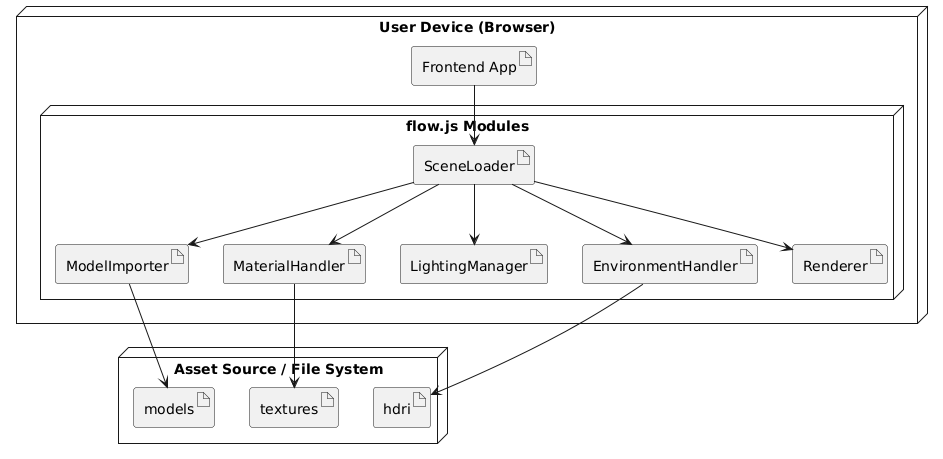

The diagram above was rendered by PlantUML. Its source (embedded in the PNG):
@startuml
skinparam componentStyle uml2

node "User Device (Browser)" {
  artifact "Frontend App" as app

  node "flow.js Modules" {
    artifact "SceneLoader"
    artifact "ModelImporter"
    artifact "MaterialHandler"
    artifact "LightingManager"
    artifact "EnvironmentHandler"
    artifact "Renderer"
  }

  app --> SceneLoader
  SceneLoader --> ModelImporter
  SceneLoader --> MaterialHandler
  SceneLoader --> LightingManager
  SceneLoader --> EnvironmentHandler
  SceneLoader --> Renderer
}

node "Asset Source / File System" {
  artifact "models"
  artifact "textures"
  artifact "hdri"
}

ModelImporter --> models
MaterialHandler --> textures
EnvironmentHandler --> hdri
@enduml